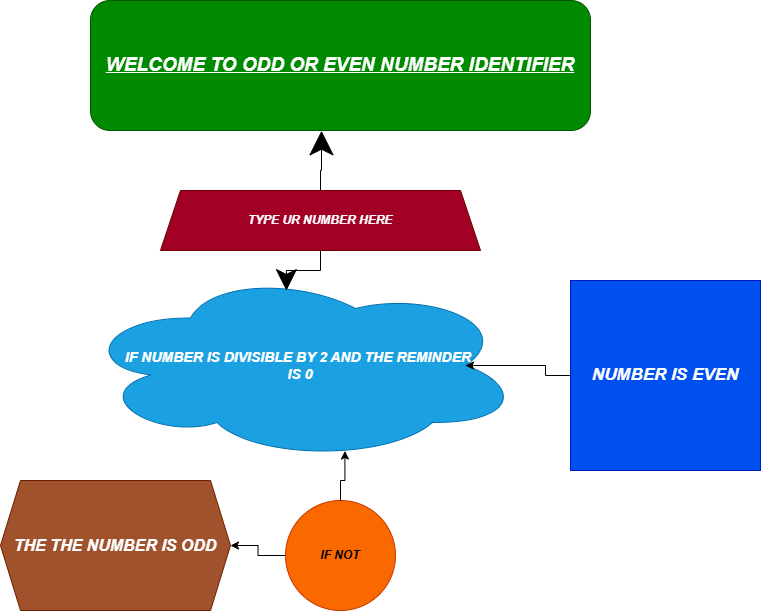

The diagram above was exported from draw.io. Its source (the exported page's mxGraphModel, read from the mxfile embedded in the PNG):
<mxGraphModel dx="1042" dy="562" grid="1" gridSize="10" guides="1" tooltips="1" connect="1" arrows="1" fold="1" page="1" pageScale="1" pageWidth="850" pageHeight="1100" math="0" shadow="0">
  <root>
    <mxCell id="0" />
    <mxCell id="1" parent="0" />
    <mxCell id="fvxRV6bniWOguarbMEDB-2" parent="1" style="rounded=1;whiteSpace=wrap;html=1;fillColor=#008a00;fontColor=#ffffff;strokeColor=#005700;" value="&lt;b&gt;&lt;i&gt;&lt;u&gt;&lt;font style=&quot;font-size: 19px;&quot;&gt;WELCOME TO ODD OR EVEN NUMBER IDENTIFIER&lt;/font&gt;&lt;/u&gt;&lt;/i&gt;&lt;/b&gt;" vertex="1">
      <mxGeometry height="130" width="500" x="170" y="10" as="geometry" />
    </mxCell>
    <mxCell id="fvxRV6bniWOguarbMEDB-3" parent="1" style="shape=trapezoid;perimeter=trapezoidPerimeter;whiteSpace=wrap;html=1;fixedSize=1;fillColor=#a20025;fontColor=#ffffff;strokeColor=#6F0000;" value="&lt;b&gt;&lt;i&gt;TYPE UR NUMBER HERE&lt;/i&gt;&lt;/b&gt;" vertex="1">
      <mxGeometry height="60" width="320" x="240" y="200" as="geometry" />
    </mxCell>
    <mxCell id="fvxRV6bniWOguarbMEDB-4" edge="1" parent="1" source="fvxRV6bniWOguarbMEDB-3" style="edgeStyle=orthogonalEdgeStyle;rounded=0;orthogonalLoop=1;jettySize=auto;html=1;entryX=0.462;entryY=1.002;entryDx=0;entryDy=0;entryPerimeter=0;endSize=22;" target="fvxRV6bniWOguarbMEDB-2">
      <mxGeometry relative="1" as="geometry" />
    </mxCell>
    <mxCell id="fvxRV6bniWOguarbMEDB-6" parent="1" style="ellipse;shape=cloud;whiteSpace=wrap;html=1;fillColor=#1ba1e2;fontColor=#ffffff;strokeColor=#006EAF;" value="&lt;b&gt;&lt;i&gt;&lt;font style=&quot;font-size: 14px;&quot;&gt;IF NUMBER IS DIVISIBLE BY 2 AND THE REMINDER&amp;nbsp;&lt;/font&gt;&lt;/i&gt;&lt;/b&gt;&lt;div&gt;&lt;b&gt;&lt;i&gt;&lt;font style=&quot;font-size: 14px;&quot;&gt;IS 0&lt;/font&gt;&lt;/i&gt;&lt;/b&gt;&lt;/div&gt;" vertex="1">
      <mxGeometry height="190" width="440" x="160" y="280" as="geometry" />
    </mxCell>
    <mxCell id="fvxRV6bniWOguarbMEDB-7" edge="1" parent="1" source="fvxRV6bniWOguarbMEDB-3" style="edgeStyle=orthogonalEdgeStyle;rounded=0;orthogonalLoop=1;jettySize=auto;html=1;entryX=0.468;entryY=0.106;entryDx=0;entryDy=0;entryPerimeter=0;endSize=19;" target="fvxRV6bniWOguarbMEDB-6">
      <mxGeometry relative="1" as="geometry" />
    </mxCell>
    <mxCell id="fvxRV6bniWOguarbMEDB-8" parent="1" style="whiteSpace=wrap;html=1;aspect=fixed;fillColor=#0050ef;fontColor=#ffffff;strokeColor=#001DBC;" value="&lt;b&gt;&lt;i&gt;&lt;font style=&quot;font-size: 17px;&quot;&gt;NUMBER IS EVEN&lt;/font&gt;&lt;/i&gt;&lt;/b&gt;" vertex="1">
      <mxGeometry height="190" width="190" x="650" y="290" as="geometry" />
    </mxCell>
    <mxCell id="fvxRV6bniWOguarbMEDB-17" edge="1" parent="1" source="fvxRV6bniWOguarbMEDB-10" style="edgeStyle=orthogonalEdgeStyle;rounded=0;orthogonalLoop=1;jettySize=auto;html=1;" target="fvxRV6bniWOguarbMEDB-12">
      <mxGeometry relative="1" as="geometry" />
    </mxCell>
    <mxCell id="fvxRV6bniWOguarbMEDB-10" parent="1" style="ellipse;whiteSpace=wrap;html=1;aspect=fixed;fillColor=#fa6800;fontColor=#000000;strokeColor=#C73500;" value="&lt;b&gt;&lt;i&gt;&amp;nbsp;IF NOT&amp;nbsp;&lt;/i&gt;&lt;/b&gt;" vertex="1">
      <mxGeometry height="110" width="110" x="365" y="510" as="geometry" />
    </mxCell>
    <mxCell id="fvxRV6bniWOguarbMEDB-12" parent="1" style="shape=hexagon;perimeter=hexagonPerimeter2;whiteSpace=wrap;html=1;fixedSize=1;fillColor=#a0522d;fontColor=#ffffff;strokeColor=#6D1F00;" value="&lt;b&gt;&lt;i&gt;&lt;font style=&quot;font-size: 16px;&quot;&gt;THE THE NUMBER IS ODD&lt;/font&gt;&lt;/i&gt;&lt;/b&gt;" vertex="1">
      <mxGeometry height="130" width="230" x="80" y="490" as="geometry" />
    </mxCell>
    <mxCell id="fvxRV6bniWOguarbMEDB-16" edge="1" parent="1" source="fvxRV6bniWOguarbMEDB-8" style="edgeStyle=orthogonalEdgeStyle;rounded=0;orthogonalLoop=1;jettySize=auto;html=1;entryX=0.875;entryY=0.5;entryDx=0;entryDy=0;entryPerimeter=0;" target="fvxRV6bniWOguarbMEDB-6">
      <mxGeometry relative="1" as="geometry" />
    </mxCell>
    <mxCell id="fvxRV6bniWOguarbMEDB-19" edge="1" parent="1" source="fvxRV6bniWOguarbMEDB-10" style="edgeStyle=orthogonalEdgeStyle;rounded=0;orthogonalLoop=1;jettySize=auto;html=1;entryX=0.601;entryY=0.95;entryDx=0;entryDy=0;entryPerimeter=0;" target="fvxRV6bniWOguarbMEDB-6">
      <mxGeometry relative="1" as="geometry" />
    </mxCell>
  </root>
</mxGraphModel>